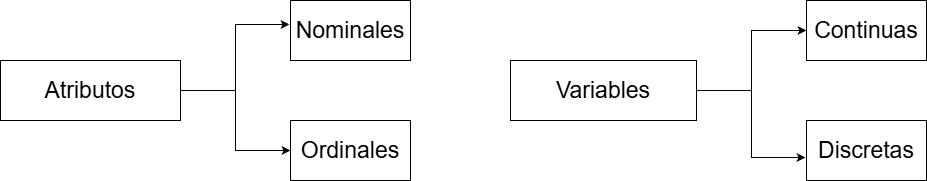

The diagram above was exported from draw.io. Its source (the exported page's mxGraphModel, read from the mxfile embedded in the PNG):
<mxGraphModel dx="1098" dy="600" grid="1" gridSize="10" guides="1" tooltips="1" connect="1" arrows="1" fold="1" page="1" pageScale="1" pageWidth="827" pageHeight="1169" math="0" shadow="0">
  <root>
    <mxCell id="0" />
    <mxCell id="1" parent="0" />
    <mxCell id="GZl9alep-vDLgPsYbKWA-9" edge="1" parent="1" source="GZl9alep-vDLgPsYbKWA-2" style="edgeStyle=orthogonalEdgeStyle;rounded=0;orthogonalLoop=1;jettySize=auto;html=1;exitX=1;exitY=0.5;exitDx=0;exitDy=0;" target="GZl9alep-vDLgPsYbKWA-7">
      <mxGeometry relative="1" as="geometry" />
    </mxCell>
    <mxCell id="GZl9alep-vDLgPsYbKWA-2" parent="1" style="rounded=0;whiteSpace=wrap;html=1;" value="&lt;font style=&quot;font-size: 23px;&quot;&gt;Atributos&lt;/font&gt;" vertex="1">
      <mxGeometry height="60" width="180" x="30" y="80" as="geometry" />
    </mxCell>
    <mxCell id="GZl9alep-vDLgPsYbKWA-14" edge="1" parent="1" source="GZl9alep-vDLgPsYbKWA-4" style="edgeStyle=orthogonalEdgeStyle;rounded=0;orthogonalLoop=1;jettySize=auto;html=1;exitX=1;exitY=0.5;exitDx=0;exitDy=0;" target="GZl9alep-vDLgPsYbKWA-12">
      <mxGeometry relative="1" as="geometry" />
    </mxCell>
    <mxCell id="GZl9alep-vDLgPsYbKWA-4" parent="1" style="rounded=0;whiteSpace=wrap;html=1;" value="&lt;font style=&quot;font-size: 23px;&quot;&gt;Variables&lt;/font&gt;" vertex="1">
      <mxGeometry height="60" width="186" x="540" y="80" as="geometry" />
    </mxCell>
    <mxCell id="GZl9alep-vDLgPsYbKWA-6" parent="1" style="rounded=0;whiteSpace=wrap;html=1;" value="&lt;font style=&quot;font-size: 23px;&quot;&gt;Nominales&lt;/font&gt;" vertex="1">
      <mxGeometry height="60" width="120" x="320" y="20" as="geometry" />
    </mxCell>
    <mxCell id="GZl9alep-vDLgPsYbKWA-7" parent="1" style="rounded=0;whiteSpace=wrap;html=1;" value="&lt;font style=&quot;font-size: 23px;&quot;&gt;Ordinales&lt;/font&gt;" vertex="1">
      <mxGeometry height="60" width="120" x="320" y="140" as="geometry" />
    </mxCell>
    <mxCell id="GZl9alep-vDLgPsYbKWA-11" edge="1" parent="1" source="GZl9alep-vDLgPsYbKWA-2" style="edgeStyle=orthogonalEdgeStyle;rounded=0;orthogonalLoop=1;jettySize=auto;html=1;exitX=1;exitY=0.5;exitDx=0;exitDy=0;entryX=-0.008;entryY=0.4;entryDx=0;entryDy=0;entryPerimeter=0;" target="GZl9alep-vDLgPsYbKWA-6">
      <mxGeometry relative="1" as="geometry" />
    </mxCell>
    <mxCell id="GZl9alep-vDLgPsYbKWA-12" parent="1" style="rounded=0;whiteSpace=wrap;html=1;" value="&lt;font style=&quot;font-size: 23px;&quot;&gt;Continuas&lt;/font&gt;" vertex="1">
      <mxGeometry height="60" width="120" x="836" y="20" as="geometry" />
    </mxCell>
    <mxCell id="GZl9alep-vDLgPsYbKWA-13" parent="1" style="rounded=0;whiteSpace=wrap;html=1;" value="&lt;font style=&quot;font-size: 23px;&quot;&gt;Discretas&lt;/font&gt;" vertex="1">
      <mxGeometry height="60" width="120" x="836" y="140" as="geometry" />
    </mxCell>
    <mxCell id="GZl9alep-vDLgPsYbKWA-15" edge="1" parent="1" source="GZl9alep-vDLgPsYbKWA-4" style="edgeStyle=orthogonalEdgeStyle;rounded=0;orthogonalLoop=1;jettySize=auto;html=1;exitX=1;exitY=0.5;exitDx=0;exitDy=0;entryX=-0.008;entryY=0.617;entryDx=0;entryDy=0;entryPerimeter=0;" target="GZl9alep-vDLgPsYbKWA-13">
      <mxGeometry relative="1" as="geometry" />
    </mxCell>
  </root>
</mxGraphModel>